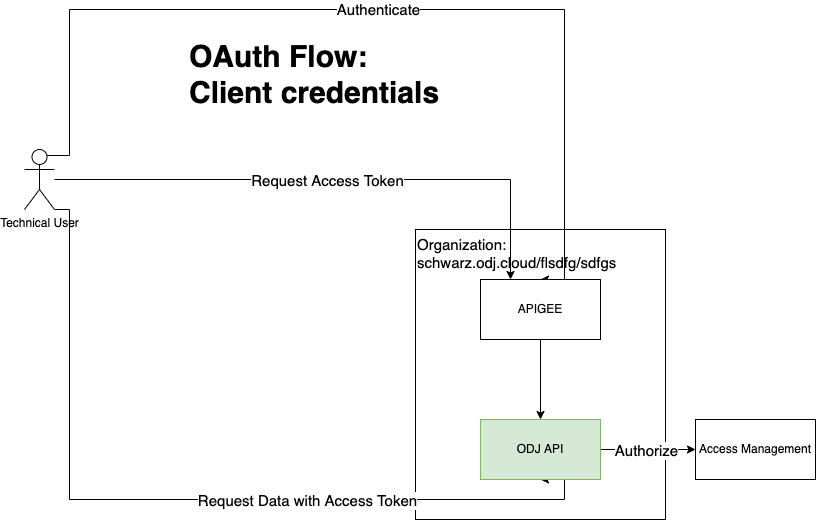

The diagram above was exported from draw.io. Its source (the exported page's mxGraphModel, read from the mxfile embedded in the PNG):
<mxGraphModel dx="1968" dy="997" grid="1" gridSize="10" guides="1" tooltips="1" connect="1" arrows="1" fold="1" page="1" pageScale="1" pageWidth="827" pageHeight="1169" math="0" shadow="0">
  <root>
    <mxCell id="yOhg1fMqa_N7YaiexEnA-0" />
    <mxCell id="yOhg1fMqa_N7YaiexEnA-1" parent="yOhg1fMqa_N7YaiexEnA-0" />
    <mxCell id="yOhg1fMqa_N7YaiexEnA-2" value="Organization: schwarz.odj.cloud/flsdfg/sdfgs" style="rounded=0;whiteSpace=wrap;html=1;fontSize=15;verticalAlign=top;align=left;" vertex="1" parent="yOhg1fMqa_N7YaiexEnA-1">
      <mxGeometry x="421" y="631" width="250" height="290" as="geometry" />
    </mxCell>
    <mxCell id="yOhg1fMqa_N7YaiexEnA-21" style="edgeStyle=orthogonalEdgeStyle;rounded=0;orthogonalLoop=1;jettySize=auto;html=1;entryX=0.5;entryY=0;entryDx=0;entryDy=0;exitX=0.75;exitY=0.1;exitDx=0;exitDy=0;exitPerimeter=0;" edge="1" parent="yOhg1fMqa_N7YaiexEnA-1" source="yOhg1fMqa_N7YaiexEnA-27" target="yOhg1fMqa_N7YaiexEnA-29">
      <mxGeometry relative="1" as="geometry">
        <Array as="points">
          <mxPoint x="75" y="557" />
          <mxPoint x="75" y="411" />
          <mxPoint x="570" y="411" />
        </Array>
        <mxPoint x="787" y="551" as="targetPoint" />
      </mxGeometry>
    </mxCell>
    <mxCell id="yOhg1fMqa_N7YaiexEnA-22" value="Authenticate" style="edgeLabel;html=1;align=center;verticalAlign=middle;resizable=0;points=[];fontSize=15;" vertex="1" connectable="0" parent="yOhg1fMqa_N7YaiexEnA-21">
      <mxGeometry x="-0.0031" y="1" relative="1" as="geometry">
        <mxPoint as="offset" />
      </mxGeometry>
    </mxCell>
    <mxCell id="yOhg1fMqa_N7YaiexEnA-23" style="edgeStyle=orthogonalEdgeStyle;rounded=0;orthogonalLoop=1;jettySize=auto;html=1;entryX=0.5;entryY=1;entryDx=0;entryDy=0;exitX=1;exitY=1;exitDx=0;exitDy=0;exitPerimeter=0;" edge="1" parent="yOhg1fMqa_N7YaiexEnA-1" source="yOhg1fMqa_N7YaiexEnA-27" target="yOhg1fMqa_N7YaiexEnA-32">
      <mxGeometry relative="1" as="geometry">
        <Array as="points">
          <mxPoint x="75" y="611" />
          <mxPoint x="75" y="901" />
          <mxPoint x="570" y="901" />
        </Array>
      </mxGeometry>
    </mxCell>
    <mxCell id="yOhg1fMqa_N7YaiexEnA-24" value="Request Data with Access Token" style="edgeLabel;html=1;align=center;verticalAlign=middle;resizable=0;points=[];fontSize=15;" vertex="1" connectable="0" parent="yOhg1fMqa_N7YaiexEnA-23">
      <mxGeometry x="0.2848" relative="1" as="geometry">
        <mxPoint as="offset" />
      </mxGeometry>
    </mxCell>
    <mxCell id="yOhg1fMqa_N7YaiexEnA-25" style="edgeStyle=orthogonalEdgeStyle;rounded=0;orthogonalLoop=1;jettySize=auto;html=1;entryX=0.25;entryY=0;entryDx=0;entryDy=0;fontSize=15;" edge="1" parent="yOhg1fMqa_N7YaiexEnA-1" source="yOhg1fMqa_N7YaiexEnA-27" target="yOhg1fMqa_N7YaiexEnA-29">
      <mxGeometry relative="1" as="geometry" />
    </mxCell>
    <mxCell id="yOhg1fMqa_N7YaiexEnA-26" value="Request Access Token" style="edgeLabel;html=1;align=center;verticalAlign=middle;resizable=0;points=[];fontSize=15;" vertex="1" connectable="0" parent="yOhg1fMqa_N7YaiexEnA-25">
      <mxGeometry x="-0.0218" relative="1" as="geometry">
        <mxPoint as="offset" />
      </mxGeometry>
    </mxCell>
    <mxCell id="yOhg1fMqa_N7YaiexEnA-27" value="Technical User" style="shape=umlActor;verticalLabelPosition=bottom;verticalAlign=top;html=1;outlineConnect=0;" vertex="1" parent="yOhg1fMqa_N7YaiexEnA-1">
      <mxGeometry x="30" y="551" width="30" height="60" as="geometry" />
    </mxCell>
    <mxCell id="yOhg1fMqa_N7YaiexEnA-28" style="edgeStyle=orthogonalEdgeStyle;rounded=0;orthogonalLoop=1;jettySize=auto;html=1;" edge="1" parent="yOhg1fMqa_N7YaiexEnA-1" source="yOhg1fMqa_N7YaiexEnA-29" target="yOhg1fMqa_N7YaiexEnA-32">
      <mxGeometry relative="1" as="geometry" />
    </mxCell>
    <mxCell id="yOhg1fMqa_N7YaiexEnA-29" value="APIGEE" style="rounded=0;whiteSpace=wrap;html=1;" vertex="1" parent="yOhg1fMqa_N7YaiexEnA-1">
      <mxGeometry x="486" y="681" width="120" height="60" as="geometry" />
    </mxCell>
    <mxCell id="yOhg1fMqa_N7YaiexEnA-30" style="edgeStyle=orthogonalEdgeStyle;rounded=0;orthogonalLoop=1;jettySize=auto;html=1;" edge="1" parent="yOhg1fMqa_N7YaiexEnA-1" source="yOhg1fMqa_N7YaiexEnA-32" target="yOhg1fMqa_N7YaiexEnA-33">
      <mxGeometry relative="1" as="geometry" />
    </mxCell>
    <mxCell id="yOhg1fMqa_N7YaiexEnA-31" value="Authorize" style="edgeLabel;html=1;align=center;verticalAlign=middle;resizable=0;points=[];fontSize=15;" vertex="1" connectable="0" parent="yOhg1fMqa_N7YaiexEnA-30">
      <mxGeometry x="-0.0444" relative="1" as="geometry">
        <mxPoint as="offset" />
      </mxGeometry>
    </mxCell>
    <mxCell id="yOhg1fMqa_N7YaiexEnA-32" value="ODJ API" style="rounded=0;whiteSpace=wrap;html=1;fillColor=#d5e8d4;strokeColor=#82b366;" vertex="1" parent="yOhg1fMqa_N7YaiexEnA-1">
      <mxGeometry x="486" y="821" width="120" height="60" as="geometry" />
    </mxCell>
    <mxCell id="yOhg1fMqa_N7YaiexEnA-33" value="Access Management" style="rounded=0;whiteSpace=wrap;html=1;" vertex="1" parent="yOhg1fMqa_N7YaiexEnA-1">
      <mxGeometry x="701" y="821" width="120" height="60" as="geometry" />
    </mxCell>
    <mxCell id="yOhg1fMqa_N7YaiexEnA-46" value="&lt;h1&gt;OAuth Flow: &lt;br&gt;Client credentials&lt;/h1&gt;&lt;p&gt;&lt;br&gt;&lt;/p&gt;" style="text;html=1;strokeColor=none;fillColor=none;spacing=5;spacingTop=-20;whiteSpace=wrap;overflow=hidden;rounded=0;fontSize=15;" vertex="1" parent="yOhg1fMqa_N7YaiexEnA-1">
      <mxGeometry x="190" y="431" width="280" height="120" as="geometry" />
    </mxCell>
  </root>
</mxGraphModel>